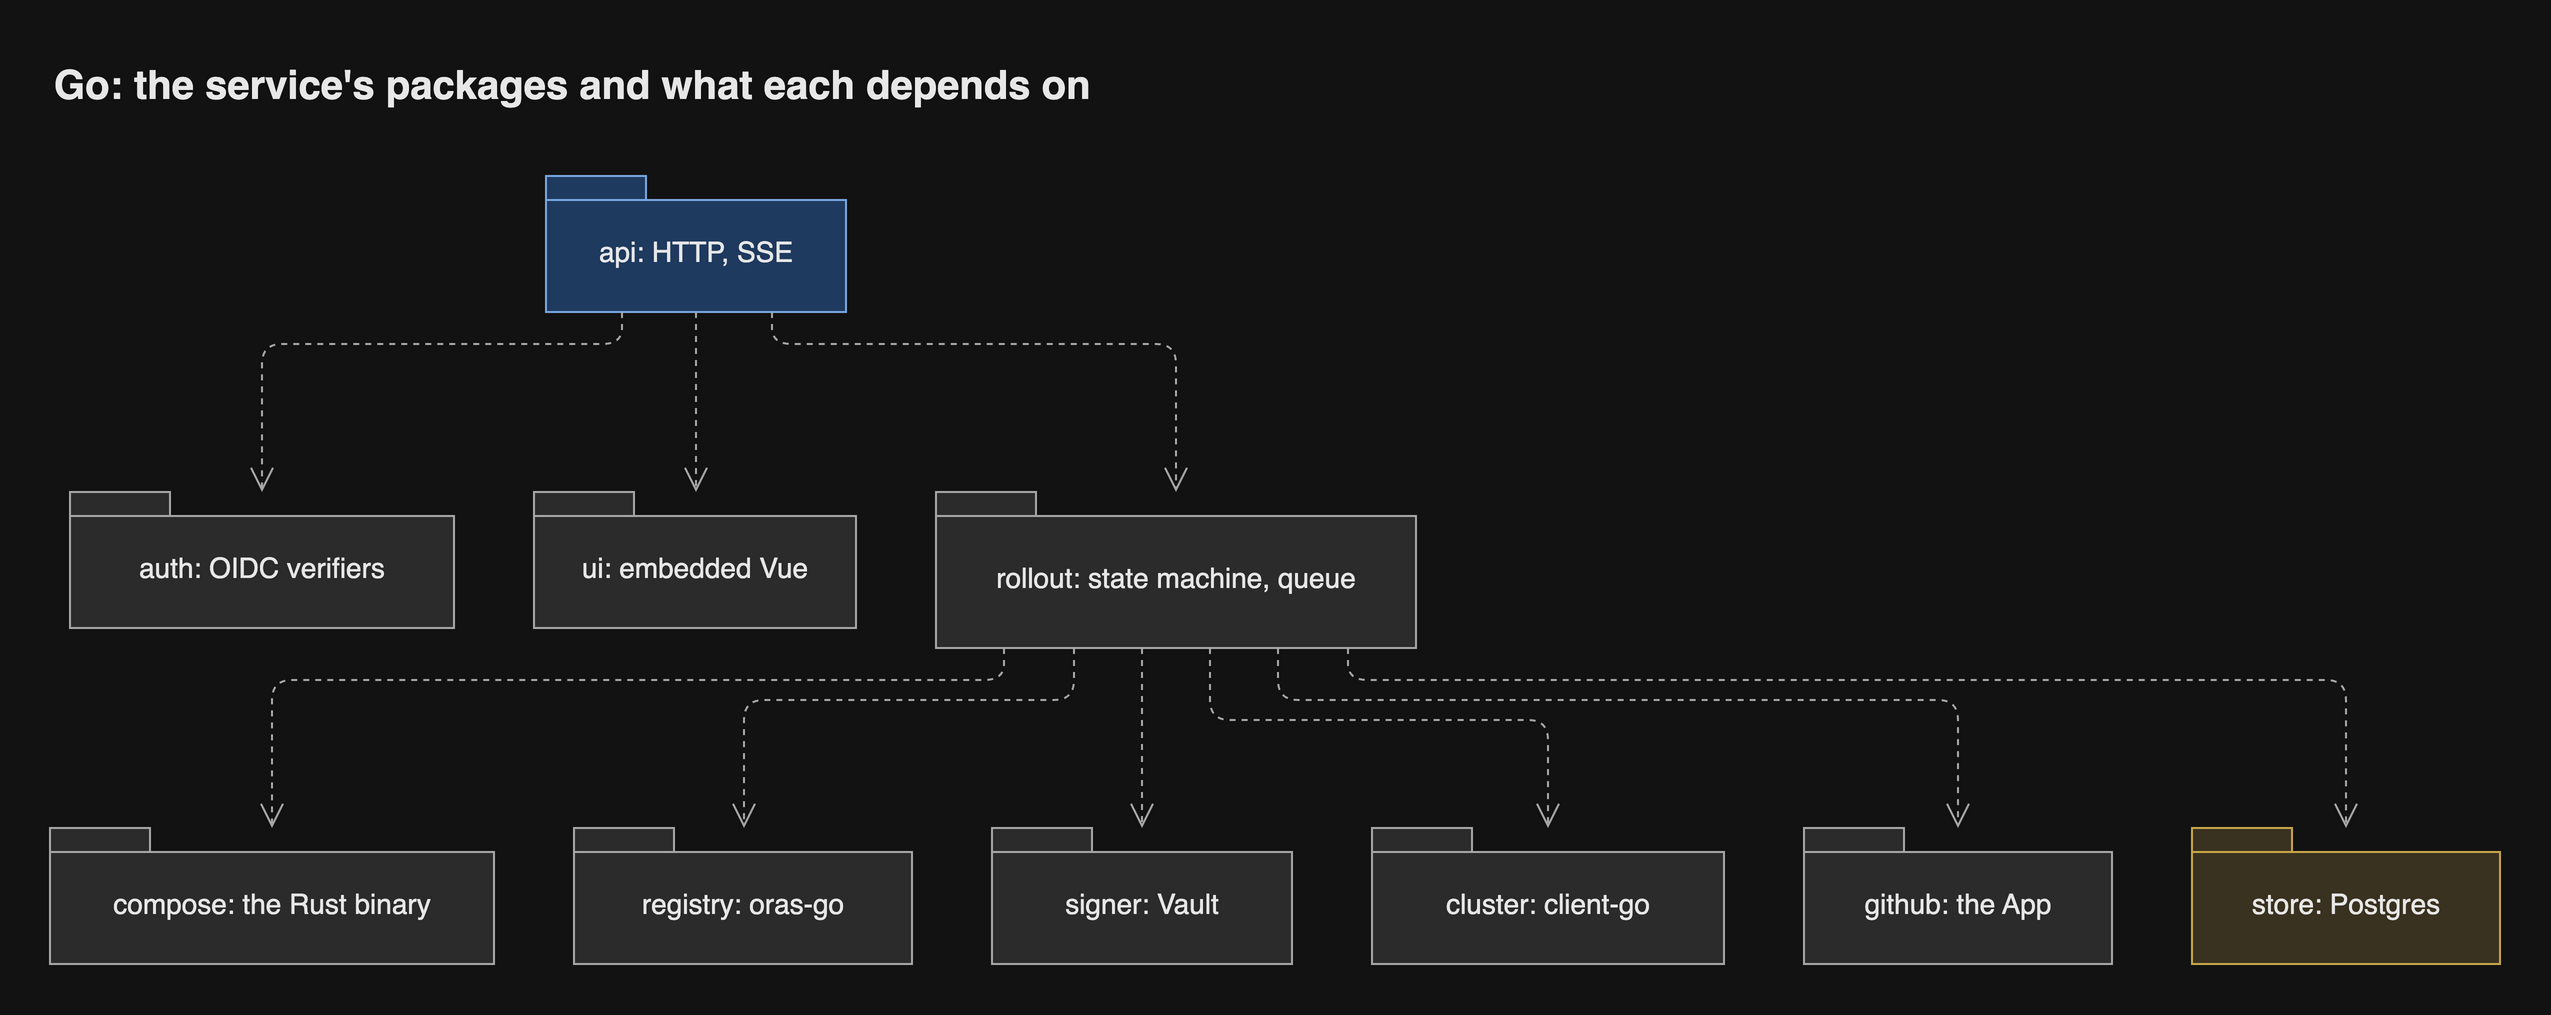

The diagram above was exported from draw.io. Its source (the exported page's mxGraphModel, read from the mxfile embedded in the PNG):
<mxGraphModel grid="0" gridSize="10" guides="1" tooltips="1" connect="1" arrows="1" fold="0" page="0" pageScale="1" pageWidth="827" pageHeight="1169" math="0" shadow="0">
  <root>
    <mxCell id="0" />
    <mxCell id="1" parent="0" />
    <mxCell id="api" parent="1" style="shape=folder;tabWidth=50;tabHeight=12;tabPosition=left;spacingTop=8;html=1;whiteSpace=wrap;fontSize=14;fontColor=light-dark(#1a1a1a,#e8e8e8);fillColor=light-dark(#dae8fc,#1f3a5f);strokeColor=light-dark(#6c8ebf,#7aa7e0);fontFamily=Helvetica;" value="api: HTTP, SSE" vertex="1">
      <mxGeometry height="68" width="150" x="260" y="12" as="geometry" />
    </mxCell>
    <mxCell id="auth" parent="1" style="shape=folder;tabWidth=50;tabHeight=12;tabPosition=left;spacingTop=8;html=1;whiteSpace=wrap;fontSize=14;fontColor=light-dark(#1a1a1a,#e8e8e8);fillColor=light-dark(#f5f5f5,#2b2b2b);strokeColor=light-dark(#666666,#a8a8a8);fontFamily=Helvetica;" value="auth: OIDC verifiers" vertex="1">
      <mxGeometry height="68" width="192" x="22" y="170" as="geometry" />
    </mxCell>
    <mxCell id="ui" parent="1" style="shape=folder;tabWidth=50;tabHeight=12;tabPosition=left;spacingTop=8;html=1;whiteSpace=wrap;fontSize=14;fontColor=light-dark(#1a1a1a,#e8e8e8);fillColor=light-dark(#f5f5f5,#2b2b2b);strokeColor=light-dark(#666666,#a8a8a8);fontFamily=Helvetica;" value="ui: embedded Vue" vertex="1">
      <mxGeometry height="68" width="161" x="254" y="170" as="geometry" />
    </mxCell>
    <mxCell id="rollout" parent="1" style="shape=folder;tabWidth=50;tabHeight=12;tabPosition=left;spacingTop=8;html=1;whiteSpace=wrap;fontSize=14;fontColor=light-dark(#1a1a1a,#e8e8e8);fillColor=light-dark(#f5f5f5,#2b2b2b);strokeColor=light-dark(#666666,#a8a8a8);fontFamily=Helvetica;" value="rollout: state machine, queue" vertex="1">
      <mxGeometry height="78" width="240" x="455" y="170" as="geometry" />
    </mxCell>
    <mxCell id="compose" parent="1" style="shape=folder;tabWidth=50;tabHeight=12;tabPosition=left;spacingTop=8;html=1;whiteSpace=wrap;fontSize=14;fontColor=light-dark(#1a1a1a,#e8e8e8);fillColor=light-dark(#f5f5f5,#2b2b2b);strokeColor=light-dark(#666666,#a8a8a8);fontFamily=Helvetica;" value="compose: the Rust binary" vertex="1">
      <mxGeometry height="68" width="222" x="12" y="338" as="geometry" />
    </mxCell>
    <mxCell id="registry" parent="1" style="shape=folder;tabWidth=50;tabHeight=12;tabPosition=left;spacingTop=8;html=1;whiteSpace=wrap;fontSize=14;fontColor=light-dark(#1a1a1a,#e8e8e8);fillColor=light-dark(#f5f5f5,#2b2b2b);strokeColor=light-dark(#666666,#a8a8a8);fontFamily=Helvetica;" value="registry: oras-go" vertex="1">
      <mxGeometry height="68" width="169" x="274" y="338" as="geometry" />
    </mxCell>
    <mxCell id="signer" parent="1" style="shape=folder;tabWidth=50;tabHeight=12;tabPosition=left;spacingTop=8;html=1;whiteSpace=wrap;fontSize=14;fontColor=light-dark(#1a1a1a,#e8e8e8);fillColor=light-dark(#f5f5f5,#2b2b2b);strokeColor=light-dark(#666666,#a8a8a8);fontFamily=Helvetica;" value="signer: Vault" vertex="1">
      <mxGeometry height="68" width="150" x="483" y="338" as="geometry" />
    </mxCell>
    <mxCell id="cluster" parent="1" style="shape=folder;tabWidth=50;tabHeight=12;tabPosition=left;spacingTop=8;html=1;whiteSpace=wrap;fontSize=14;fontColor=light-dark(#1a1a1a,#e8e8e8);fillColor=light-dark(#f5f5f5,#2b2b2b);strokeColor=light-dark(#666666,#a8a8a8);fontFamily=Helvetica;" value="cluster: client-go" vertex="1">
      <mxGeometry height="68" width="176" x="673" y="338" as="geometry" />
    </mxCell>
    <mxCell id="github" parent="1" style="shape=folder;tabWidth=50;tabHeight=12;tabPosition=left;spacingTop=8;html=1;whiteSpace=wrap;fontSize=14;fontColor=light-dark(#1a1a1a,#e8e8e8);fillColor=light-dark(#f5f5f5,#2b2b2b);strokeColor=light-dark(#666666,#a8a8a8);fontFamily=Helvetica;" value="github: the App" vertex="1">
      <mxGeometry height="68" width="154" x="889" y="338" as="geometry" />
    </mxCell>
    <mxCell id="store" parent="1" style="shape=folder;tabWidth=50;tabHeight=12;tabPosition=left;spacingTop=8;html=1;whiteSpace=wrap;fontSize=14;fontColor=light-dark(#1a1a1a,#e8e8e8);fillColor=light-dark(#fff2cc,#3a3220);strokeColor=light-dark(#d6b656,#c9a74a);fontFamily=Helvetica;" value="store: Postgres" vertex="1">
      <mxGeometry height="68" width="154" x="1083" y="338" as="geometry" />
    </mxCell>
    <mxCell id="e1" edge="1" parent="1" source="api" style="html=1;rounded=1;fontSize=14;fontSize=12;fontColor=light-dark(#1a1a1a,#e8e8e8);strokeColor=light-dark(#666666,#a8a8a8);endArrow=open;endSize=10;dashed=1;curved=0;exitX=0.2533;exitY=1;entryX=0.5;entryY=0;edgeStyle=orthogonalEdgeStyle;fontFamily=Helvetica;labelBackgroundColor=light-dark(#ffffff,#1e1e1e);" target="auth" value="">
      <mxGeometry relative="1" as="geometry">
        <Array as="points">
          <mxPoint x="298" y="96" />
          <mxPoint x="118" y="96" />
        </Array>
      </mxGeometry>
    </mxCell>
    <mxCell id="e2" edge="1" parent="1" source="api" style="html=1;rounded=1;fontSize=14;fontSize=12;fontColor=light-dark(#1a1a1a,#e8e8e8);strokeColor=light-dark(#666666,#a8a8a8);endArrow=open;endSize=10;dashed=1;curved=0;exitX=0.5;exitY=1;entryX=0.5031;entryY=0;edgeStyle=orthogonalEdgeStyle;fontFamily=Helvetica;labelBackgroundColor=light-dark(#ffffff,#1e1e1e);" target="ui" value="">
      <mxGeometry relative="1" as="geometry">
        <Array as="points">
          <mxPoint x="335" y="125" />
        </Array>
      </mxGeometry>
    </mxCell>
    <mxCell id="e3" edge="1" parent="1" source="api" style="html=1;rounded=1;fontSize=14;fontSize=12;fontColor=light-dark(#1a1a1a,#e8e8e8);strokeColor=light-dark(#666666,#a8a8a8);endArrow=open;endSize=10;dashed=1;curved=0;exitX=0.7533;exitY=1;entryX=0.5;entryY=0;edgeStyle=orthogonalEdgeStyle;fontFamily=Helvetica;labelBackgroundColor=light-dark(#ffffff,#1e1e1e);" target="rollout" value="">
      <mxGeometry relative="1" as="geometry">
        <Array as="points">
          <mxPoint x="373" y="96" />
          <mxPoint x="575" y="96" />
        </Array>
      </mxGeometry>
    </mxCell>
    <mxCell id="e4" edge="1" parent="1" source="rollout" style="html=1;rounded=1;fontSize=14;fontSize=12;fontColor=light-dark(#1a1a1a,#e8e8e8);strokeColor=light-dark(#666666,#a8a8a8);endArrow=open;endSize=10;dashed=1;curved=0;exitX=0.1417;exitY=1;entryX=0.5;entryY=0;edgeStyle=orthogonalEdgeStyle;fontFamily=Helvetica;labelBackgroundColor=light-dark(#ffffff,#1e1e1e);" target="compose" value="">
      <mxGeometry relative="1" as="geometry">
        <Array as="points">
          <mxPoint x="489" y="264" />
          <mxPoint x="123" y="264" />
        </Array>
      </mxGeometry>
    </mxCell>
    <mxCell id="e5" edge="1" parent="1" source="rollout" style="html=1;rounded=1;fontSize=14;fontSize=12;fontColor=light-dark(#1a1a1a,#e8e8e8);strokeColor=light-dark(#666666,#a8a8a8);endArrow=open;endSize=10;dashed=1;curved=0;exitX=0.2875;exitY=1;entryX=0.503;entryY=0;edgeStyle=orthogonalEdgeStyle;fontFamily=Helvetica;labelBackgroundColor=light-dark(#ffffff,#1e1e1e);" target="registry" value="">
      <mxGeometry relative="1" as="geometry">
        <Array as="points">
          <mxPoint x="524" y="274" />
          <mxPoint x="359" y="274" />
        </Array>
      </mxGeometry>
    </mxCell>
    <mxCell id="e6" edge="1" parent="1" source="rollout" style="html=1;rounded=1;fontSize=14;fontSize=12;fontColor=light-dark(#1a1a1a,#e8e8e8);strokeColor=light-dark(#666666,#a8a8a8);endArrow=open;endSize=10;dashed=1;curved=0;exitX=0.4292;exitY=1;entryX=0.5;entryY=0;edgeStyle=orthogonalEdgeStyle;fontFamily=Helvetica;labelBackgroundColor=light-dark(#ffffff,#1e1e1e);" target="signer" value="">
      <mxGeometry relative="1" as="geometry">
        <Array as="points">
          <mxPoint x="558" y="293" />
        </Array>
      </mxGeometry>
    </mxCell>
    <mxCell id="e7" edge="1" parent="1" source="rollout" style="html=1;rounded=1;fontSize=14;fontSize=12;fontColor=light-dark(#1a1a1a,#e8e8e8);strokeColor=light-dark(#666666,#a8a8a8);endArrow=open;endSize=10;dashed=1;curved=0;exitX=0.5708;exitY=1;entryX=0.5;entryY=0;edgeStyle=orthogonalEdgeStyle;fontFamily=Helvetica;labelBackgroundColor=light-dark(#ffffff,#1e1e1e);" target="cluster" value="">
      <mxGeometry relative="1" as="geometry">
        <Array as="points">
          <mxPoint x="592" y="284" />
          <mxPoint x="761" y="284" />
        </Array>
      </mxGeometry>
    </mxCell>
    <mxCell id="e8" edge="1" parent="1" source="rollout" style="html=1;rounded=1;fontSize=14;fontSize=12;fontColor=light-dark(#1a1a1a,#e8e8e8);strokeColor=light-dark(#666666,#a8a8a8);endArrow=open;endSize=10;dashed=1;curved=0;exitX=0.7125;exitY=1;entryX=0.5;entryY=0;edgeStyle=orthogonalEdgeStyle;fontFamily=Helvetica;labelBackgroundColor=light-dark(#ffffff,#1e1e1e);" target="github" value="">
      <mxGeometry relative="1" as="geometry">
        <Array as="points">
          <mxPoint x="626" y="274" />
          <mxPoint x="966" y="274" />
        </Array>
      </mxGeometry>
    </mxCell>
    <mxCell id="e9" edge="1" parent="1" source="rollout" style="html=1;rounded=1;fontSize=14;fontSize=12;fontColor=light-dark(#1a1a1a,#e8e8e8);strokeColor=light-dark(#666666,#a8a8a8);endArrow=open;endSize=10;dashed=1;curved=0;exitX=0.8583;exitY=1;entryX=0.5;entryY=0;edgeStyle=orthogonalEdgeStyle;fontFamily=Helvetica;labelBackgroundColor=light-dark(#ffffff,#1e1e1e);" target="store" value="">
      <mxGeometry relative="1" as="geometry">
        <Array as="points">
          <mxPoint x="661" y="264" />
          <mxPoint x="1160" y="264" />
        </Array>
      </mxGeometry>
    </mxCell>
    <mxCell id="header" value="Go: the service's packages and what each depends on" style="text;html=1;whiteSpace=wrap;align=left;verticalAlign=middle;fontSize=20;fontStyle=1;fontColor=light-dark(#1a1a1a,#e8e8e8);fontFamily=Helvetica;" vertex="1" parent="1">
      <mxGeometry x="12" y="-52" width="1225" height="36" as="geometry" />
    </mxCell>
  </root>
</mxGraphModel>